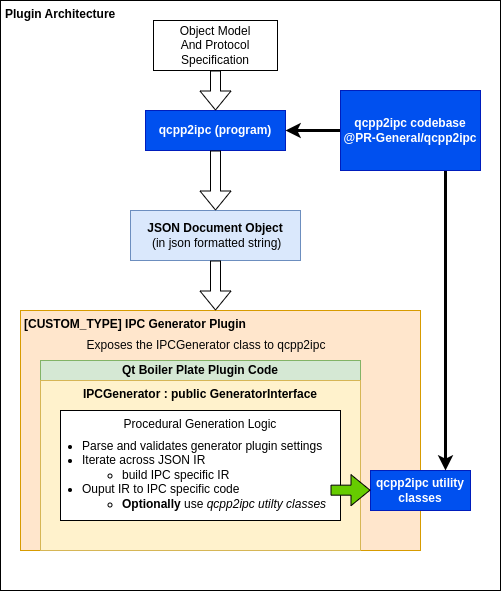

The diagram above was exported from draw.io. Its source (the exported page's mxGraphModel, read from the mxfile embedded in the PNG):
<mxGraphModel dx="954" dy="832" grid="1" gridSize="10" guides="1" tooltips="1" connect="1" arrows="1" fold="1" page="0" pageScale="1" pageWidth="850" pageHeight="1100" math="0" shadow="0">
  <root>
    <mxCell id="0" />
    <mxCell id="1" parent="0" />
    <mxCell id="fAZ-aElXrqLfP0OnmcX--1" value="&lt;b&gt;Plugin Architecture&lt;br&gt;&lt;br&gt;&lt;/b&gt;" style="rounded=0;whiteSpace=wrap;html=1;align=left;verticalAlign=top;spacingTop=0;spacingBottom=0;spacingLeft=3;" parent="1" vertex="1">
      <mxGeometry x="30" y="10" width="500" height="590" as="geometry" />
    </mxCell>
    <mxCell id="fAZ-aElXrqLfP0OnmcX--13" value="&lt;b&gt;[CUSTOM_TYPE] IPC Generator Plugin&lt;/b&gt;" style="rounded=0;whiteSpace=wrap;html=1;fillColor=#ffe6cc;strokeColor=#d79b00;align=left;verticalAlign=top;spacingLeft=2;" parent="1" vertex="1">
      <mxGeometry x="50" y="320" width="400" height="240" as="geometry" />
    </mxCell>
    <mxCell id="fAZ-aElXrqLfP0OnmcX--2" value="Qt Boiler Plate Plugin Code" style="rounded=0;whiteSpace=wrap;html=1;fillColor=#d5e8d4;strokeColor=#82b366;fontStyle=1" parent="1" vertex="1">
      <mxGeometry x="70" y="370" width="320" height="20" as="geometry" />
    </mxCell>
    <mxCell id="fAZ-aElXrqLfP0OnmcX--4" value="&lt;b&gt;JSON Document Object&lt;/b&gt;&lt;br&gt;&amp;nbsp;(in json formatted string)" style="rounded=0;whiteSpace=wrap;html=1;fillColor=#dae8fc;strokeColor=#6c8ebf;" parent="1" vertex="1">
      <mxGeometry x="160" y="220" width="170" height="50" as="geometry" />
    </mxCell>
    <mxCell id="fAZ-aElXrqLfP0OnmcX--5" value="&lt;b&gt;IPCGenerator&amp;nbsp;: public GeneratorInterface&lt;/b&gt;" style="rounded=0;whiteSpace=wrap;html=1;fillColor=#fff2cc;strokeColor=#d6b656;verticalAlign=top;" parent="1" vertex="1">
      <mxGeometry x="70" y="390" width="320" height="170" as="geometry" />
    </mxCell>
    <mxCell id="fAZ-aElXrqLfP0OnmcX--7" value="qcpp2ipc (program)" style="rounded=0;whiteSpace=wrap;html=1;fillColor=#0050ef;fontColor=#ffffff;strokeColor=#001DBC;fontStyle=1" parent="1" vertex="1">
      <mxGeometry x="175" y="120" width="140" height="40" as="geometry" />
    </mxCell>
    <mxCell id="fAZ-aElXrqLfP0OnmcX--9" value="Object Model&lt;br&gt;And Protocol Specification" style="rounded=0;whiteSpace=wrap;html=1;" parent="1" vertex="1">
      <mxGeometry x="183" y="30" width="124" height="50" as="geometry" />
    </mxCell>
    <mxCell id="fAZ-aElXrqLfP0OnmcX--10" value="" style="shape=flexArrow;endArrow=classic;html=1;rounded=0;exitX=0.5;exitY=1;exitDx=0;exitDy=0;" parent="1" source="fAZ-aElXrqLfP0OnmcX--9" target="fAZ-aElXrqLfP0OnmcX--7" edge="1">
      <mxGeometry width="50" height="50" relative="1" as="geometry">
        <mxPoint x="525" y="340" as="sourcePoint" />
        <mxPoint x="575" y="290" as="targetPoint" />
      </mxGeometry>
    </mxCell>
    <mxCell id="fAZ-aElXrqLfP0OnmcX--11" value="" style="shape=flexArrow;endArrow=classic;html=1;rounded=0;exitX=0.5;exitY=1;exitDx=0;exitDy=0;" parent="1" source="fAZ-aElXrqLfP0OnmcX--7" edge="1">
      <mxGeometry width="50" height="50" relative="1" as="geometry">
        <mxPoint x="249.86" y="170" as="sourcePoint" />
        <mxPoint x="245" y="220" as="targetPoint" />
      </mxGeometry>
    </mxCell>
    <mxCell id="fAZ-aElXrqLfP0OnmcX--14" value="" style="shape=flexArrow;endArrow=classic;html=1;rounded=0;" parent="1" edge="1">
      <mxGeometry width="50" height="50" relative="1" as="geometry">
        <mxPoint x="245" y="270" as="sourcePoint" />
        <mxPoint x="245" y="320" as="targetPoint" />
      </mxGeometry>
    </mxCell>
    <mxCell id="fAZ-aElXrqLfP0OnmcX--15" value="&lt;b&gt;qcpp2ipc utility classes&lt;/b&gt;" style="rounded=0;whiteSpace=wrap;html=1;fillColor=#0050ef;fontColor=#ffffff;strokeColor=#001DBC;" parent="1" vertex="1">
      <mxGeometry x="400" y="480" width="100" height="40" as="geometry" />
    </mxCell>
    <mxCell id="fAZ-aElXrqLfP0OnmcX--16" value="Procedural Generation Logic" style="rounded=0;whiteSpace=wrap;html=1;verticalAlign=top;" parent="1" vertex="1">
      <mxGeometry x="90" y="420" width="280" height="110" as="geometry" />
    </mxCell>
    <mxCell id="fAZ-aElXrqLfP0OnmcX--20" style="edgeStyle=orthogonalEdgeStyle;rounded=0;orthogonalLoop=1;jettySize=auto;html=1;exitX=0;exitY=0.5;exitDx=0;exitDy=0;fillColor=#66CC00;strokeWidth=3;" parent="1" source="fAZ-aElXrqLfP0OnmcX--17" target="fAZ-aElXrqLfP0OnmcX--7" edge="1">
      <mxGeometry relative="1" as="geometry" />
    </mxCell>
    <mxCell id="fAZ-aElXrqLfP0OnmcX--21" style="edgeStyle=orthogonalEdgeStyle;rounded=0;orthogonalLoop=1;jettySize=auto;html=1;exitX=0.75;exitY=1;exitDx=0;exitDy=0;entryX=0.75;entryY=0;entryDx=0;entryDy=0;fillColor=#66CC00;strokeWidth=3;" parent="1" source="fAZ-aElXrqLfP0OnmcX--17" target="fAZ-aElXrqLfP0OnmcX--15" edge="1">
      <mxGeometry relative="1" as="geometry" />
    </mxCell>
    <mxCell id="fAZ-aElXrqLfP0OnmcX--17" value="qcpp2ipc codebase&lt;br&gt;@PR-General/qcpp2ipc" style="rounded=0;whiteSpace=wrap;html=1;fillColor=#0050ef;fontColor=#ffffff;strokeColor=#001DBC;fontStyle=1" parent="1" vertex="1">
      <mxGeometry x="370" y="100" width="140" height="80" as="geometry" />
    </mxCell>
    <mxCell id="fAZ-aElXrqLfP0OnmcX--18" value="&lt;ul&gt;&lt;li style=&quot;border-color: var(--border-color);&quot;&gt;Parse and validates generator plugin settings&lt;/li&gt;&lt;li&gt;Iterate across JSON IR&lt;/li&gt;&lt;ul&gt;&lt;li&gt;build IPC specific IR&lt;/li&gt;&lt;/ul&gt;&lt;li&gt;Ouput&amp;nbsp;IR to&amp;nbsp;IPC specific code&lt;/li&gt;&lt;ul&gt;&lt;li&gt;&lt;b&gt;Optionally&lt;/b&gt; use &lt;i&gt;qcpp2ipc utilty classes&lt;/i&gt;&lt;/li&gt;&lt;/ul&gt;&lt;/ul&gt;" style="text;html=1;strokeColor=none;fillColor=none;align=left;verticalAlign=top;whiteSpace=wrap;rounded=0;" parent="1" vertex="1">
      <mxGeometry x="70" y="430" width="310" height="90" as="geometry" />
    </mxCell>
    <mxCell id="fAZ-aElXrqLfP0OnmcX--19" value="" style="shape=flexArrow;endArrow=classic;html=1;rounded=0;fillColor=#66CC00;" parent="1" edge="1">
      <mxGeometry width="50" height="50" relative="1" as="geometry">
        <mxPoint x="360" y="499.6600000000001" as="sourcePoint" />
        <mxPoint x="400" y="499.6600000000001" as="targetPoint" />
      </mxGeometry>
    </mxCell>
    <mxCell id="fAZ-aElXrqLfP0OnmcX--22" value="&lt;font color=&quot;#050505&quot;&gt;Exposes the IPCGenerator class to qcpp2ipc&lt;/font&gt;" style="text;html=1;strokeColor=none;fillColor=none;align=center;verticalAlign=middle;whiteSpace=wrap;rounded=0;fontColor=#FFFFFF;" parent="1" vertex="1">
      <mxGeometry x="76" y="340" width="320" height="30" as="geometry" />
    </mxCell>
  </root>
</mxGraphModel>